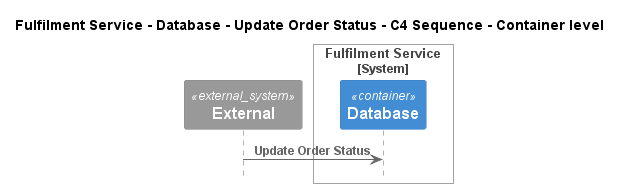

The diagram above was rendered by PlantUML. Its source (embedded in the PNG):
@startuml
!pragma layout smetana
!include ..\..\..\..\..\..\..\.c4s\C4_Sequence.puml

title Fulfilment Service - Database - Update Order Status - C4 Sequence - Container level

System_Ext(C4InterFlow.SoftwareSystems.ExternalSystem, "External", "")

System_Boundary(ECommercePlatform.SoftwareSystems.FulfilmentService, "Fulfilment Service")
    Container(ECommercePlatform.SoftwareSystems.FulfilmentService.Containers.Database, "Database", "", "")
Boundary_End()

Rel(C4InterFlow.SoftwareSystems.ExternalSystem, ECommercePlatform.SoftwareSystems.FulfilmentService.Containers.Database, "Update Order Status")


@enduml